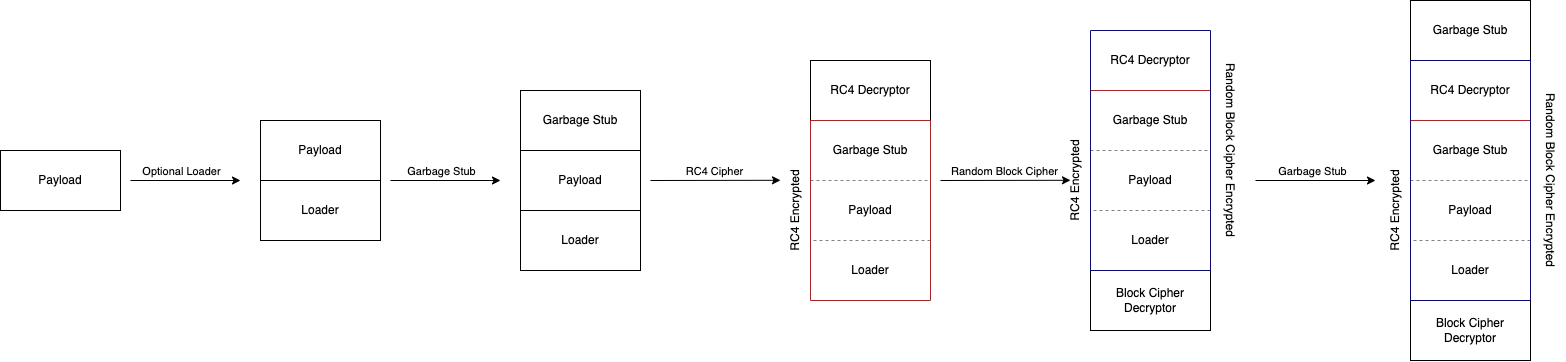

The diagram above was exported from draw.io. Its source (the exported page's mxGraphModel, read from the mxfile embedded in the PNG):
<mxGraphModel dx="927" dy="504" grid="1" gridSize="10" guides="1" tooltips="1" connect="1" arrows="1" fold="1" page="1" pageScale="1" pageWidth="850" pageHeight="1100" math="0" shadow="0">
  <root>
    <mxCell id="0" />
    <mxCell id="1" parent="0" />
    <mxCell id="L5M_NpOPZtEeCQrm_tmM-7" value="" style="rounded=0;whiteSpace=wrap;html=1;" vertex="1" parent="1">
      <mxGeometry x="20" y="240" width="120" height="60" as="geometry" />
    </mxCell>
    <mxCell id="L5M_NpOPZtEeCQrm_tmM-2" value="Payload" style="text;html=1;strokeColor=none;fillColor=none;align=center;verticalAlign=middle;whiteSpace=wrap;rounded=0;" vertex="1" parent="1">
      <mxGeometry x="50" y="255" width="60" height="30" as="geometry" />
    </mxCell>
    <mxCell id="L5M_NpOPZtEeCQrm_tmM-3" value="" style="endArrow=classic;html=1;rounded=0;" edge="1" parent="1">
      <mxGeometry width="50" height="50" relative="1" as="geometry">
        <mxPoint x="150" y="270" as="sourcePoint" />
        <mxPoint x="260" y="270" as="targetPoint" />
      </mxGeometry>
    </mxCell>
    <mxCell id="L5M_NpOPZtEeCQrm_tmM-8" value="Optional Loader" style="edgeLabel;html=1;align=center;verticalAlign=middle;resizable=0;points=[];" vertex="1" connectable="0" parent="L5M_NpOPZtEeCQrm_tmM-3">
      <mxGeometry x="0.3333" relative="1" as="geometry">
        <mxPoint x="-23" y="-9" as="offset" />
      </mxGeometry>
    </mxCell>
    <mxCell id="L5M_NpOPZtEeCQrm_tmM-9" value="" style="rounded=0;whiteSpace=wrap;html=1;" vertex="1" parent="1">
      <mxGeometry x="280" y="210" width="120" height="60" as="geometry" />
    </mxCell>
    <mxCell id="L5M_NpOPZtEeCQrm_tmM-10" value="Payload" style="text;html=1;strokeColor=none;fillColor=none;align=center;verticalAlign=middle;whiteSpace=wrap;rounded=0;" vertex="1" parent="1">
      <mxGeometry x="310" y="225" width="60" height="30" as="geometry" />
    </mxCell>
    <mxCell id="L5M_NpOPZtEeCQrm_tmM-11" value="" style="rounded=0;whiteSpace=wrap;html=1;" vertex="1" parent="1">
      <mxGeometry x="280" y="270" width="120" height="60" as="geometry" />
    </mxCell>
    <mxCell id="L5M_NpOPZtEeCQrm_tmM-12" value="Loader" style="text;html=1;strokeColor=none;fillColor=none;align=center;verticalAlign=middle;whiteSpace=wrap;rounded=0;" vertex="1" parent="1">
      <mxGeometry x="310" y="285" width="60" height="30" as="geometry" />
    </mxCell>
    <mxCell id="L5M_NpOPZtEeCQrm_tmM-13" value="" style="rounded=0;whiteSpace=wrap;html=1;" vertex="1" parent="1">
      <mxGeometry x="540" y="240" width="120" height="60" as="geometry" />
    </mxCell>
    <mxCell id="L5M_NpOPZtEeCQrm_tmM-14" value="Payload" style="text;html=1;strokeColor=none;fillColor=none;align=center;verticalAlign=middle;whiteSpace=wrap;rounded=0;" vertex="1" parent="1">
      <mxGeometry x="570" y="255" width="60" height="30" as="geometry" />
    </mxCell>
    <mxCell id="L5M_NpOPZtEeCQrm_tmM-15" value="" style="rounded=0;whiteSpace=wrap;html=1;" vertex="1" parent="1">
      <mxGeometry x="540" y="300" width="120" height="60" as="geometry" />
    </mxCell>
    <mxCell id="L5M_NpOPZtEeCQrm_tmM-16" value="Loader" style="text;html=1;strokeColor=none;fillColor=none;align=center;verticalAlign=middle;whiteSpace=wrap;rounded=0;" vertex="1" parent="1">
      <mxGeometry x="570" y="315" width="60" height="30" as="geometry" />
    </mxCell>
    <mxCell id="L5M_NpOPZtEeCQrm_tmM-17" value="Garbage Stub" style="rounded=0;whiteSpace=wrap;html=1;" vertex="1" parent="1">
      <mxGeometry x="540" y="180" width="120" height="60" as="geometry" />
    </mxCell>
    <mxCell id="L5M_NpOPZtEeCQrm_tmM-18" value="" style="endArrow=classic;html=1;rounded=0;" edge="1" parent="1">
      <mxGeometry width="50" height="50" relative="1" as="geometry">
        <mxPoint x="410" y="270" as="sourcePoint" />
        <mxPoint x="520" y="270" as="targetPoint" />
      </mxGeometry>
    </mxCell>
    <mxCell id="L5M_NpOPZtEeCQrm_tmM-19" value="Garbage Stub" style="edgeLabel;html=1;align=center;verticalAlign=middle;resizable=0;points=[];" vertex="1" connectable="0" parent="L5M_NpOPZtEeCQrm_tmM-18">
      <mxGeometry x="0.3333" relative="1" as="geometry">
        <mxPoint x="-23" y="-9" as="offset" />
      </mxGeometry>
    </mxCell>
    <mxCell id="L5M_NpOPZtEeCQrm_tmM-20" value="" style="endArrow=classic;html=1;rounded=0;" edge="1" parent="1">
      <mxGeometry width="50" height="50" relative="1" as="geometry">
        <mxPoint x="670" y="270" as="sourcePoint" />
        <mxPoint x="800" y="269.79" as="targetPoint" />
      </mxGeometry>
    </mxCell>
    <mxCell id="L5M_NpOPZtEeCQrm_tmM-21" value="RC4 Cipher" style="edgeLabel;html=1;align=center;verticalAlign=middle;resizable=0;points=[];" vertex="1" connectable="0" parent="L5M_NpOPZtEeCQrm_tmM-20">
      <mxGeometry x="0.3333" relative="1" as="geometry">
        <mxPoint x="-23" y="-9" as="offset" />
      </mxGeometry>
    </mxCell>
    <mxCell id="L5M_NpOPZtEeCQrm_tmM-22" value="" style="rounded=0;whiteSpace=wrap;html=1;dashed=1;" vertex="1" parent="1">
      <mxGeometry x="830" y="270" width="120" height="60" as="geometry" />
    </mxCell>
    <mxCell id="L5M_NpOPZtEeCQrm_tmM-23" value="Payload" style="text;html=1;strokeColor=none;fillColor=none;align=center;verticalAlign=middle;whiteSpace=wrap;rounded=0;" vertex="1" parent="1">
      <mxGeometry x="860" y="285" width="60" height="30" as="geometry" />
    </mxCell>
    <mxCell id="L5M_NpOPZtEeCQrm_tmM-24" value="" style="rounded=0;whiteSpace=wrap;html=1;dashed=1;strokeColor=none;" vertex="1" parent="1">
      <mxGeometry x="830" y="330" width="120" height="60" as="geometry" />
    </mxCell>
    <mxCell id="L5M_NpOPZtEeCQrm_tmM-25" value="Loader" style="text;html=1;strokeColor=none;fillColor=none;align=center;verticalAlign=middle;whiteSpace=wrap;rounded=0;" vertex="1" parent="1">
      <mxGeometry x="860" y="345" width="60" height="30" as="geometry" />
    </mxCell>
    <mxCell id="L5M_NpOPZtEeCQrm_tmM-26" value="Garbage Stub" style="rounded=0;whiteSpace=wrap;html=1;dashed=1;strokeColor=none;" vertex="1" parent="1">
      <mxGeometry x="830" y="210" width="120" height="60" as="geometry" />
    </mxCell>
    <mxCell id="L5M_NpOPZtEeCQrm_tmM-28" value="RC4 Decryptor" style="rounded=0;whiteSpace=wrap;html=1;" vertex="1" parent="1">
      <mxGeometry x="830" y="150" width="120" height="60" as="geometry" />
    </mxCell>
    <mxCell id="L5M_NpOPZtEeCQrm_tmM-31" value="" style="swimlane;startSize=0;fillColor=#FFFFFF;strokeColor=#FF0000;" vertex="1" parent="1">
      <mxGeometry x="830" y="210" width="120" height="180" as="geometry">
        <mxRectangle x="800" y="210" width="50" height="40" as="alternateBounds" />
      </mxGeometry>
    </mxCell>
    <mxCell id="L5M_NpOPZtEeCQrm_tmM-34" value="RC4 Encrypted" style="text;html=1;strokeColor=none;fillColor=none;align=center;verticalAlign=middle;whiteSpace=wrap;rounded=0;rotation=-90;" vertex="1" parent="1">
      <mxGeometry x="770" y="285" width="90" height="30" as="geometry" />
    </mxCell>
    <mxCell id="L5M_NpOPZtEeCQrm_tmM-35" value="" style="endArrow=classic;html=1;rounded=0;" edge="1" parent="1">
      <mxGeometry width="50" height="50" relative="1" as="geometry">
        <mxPoint x="960" y="270" as="sourcePoint" />
        <mxPoint x="1090" y="269.78999999999996" as="targetPoint" />
      </mxGeometry>
    </mxCell>
    <mxCell id="L5M_NpOPZtEeCQrm_tmM-36" value="Random Block Cipher" style="edgeLabel;html=1;align=center;verticalAlign=middle;resizable=0;points=[];" vertex="1" connectable="0" parent="L5M_NpOPZtEeCQrm_tmM-35">
      <mxGeometry x="0.3333" relative="1" as="geometry">
        <mxPoint x="-23" y="-9" as="offset" />
      </mxGeometry>
    </mxCell>
    <mxCell id="L5M_NpOPZtEeCQrm_tmM-37" value="" style="rounded=0;whiteSpace=wrap;html=1;dashed=1;" vertex="1" parent="1">
      <mxGeometry x="1110" y="240" width="120" height="60" as="geometry" />
    </mxCell>
    <mxCell id="L5M_NpOPZtEeCQrm_tmM-38" value="Payload" style="text;html=1;strokeColor=none;fillColor=none;align=center;verticalAlign=middle;whiteSpace=wrap;rounded=0;" vertex="1" parent="1">
      <mxGeometry x="1140" y="255" width="60" height="30" as="geometry" />
    </mxCell>
    <mxCell id="L5M_NpOPZtEeCQrm_tmM-39" value="" style="rounded=0;whiteSpace=wrap;html=1;dashed=1;strokeColor=none;" vertex="1" parent="1">
      <mxGeometry x="1110" y="300" width="120" height="60" as="geometry" />
    </mxCell>
    <mxCell id="L5M_NpOPZtEeCQrm_tmM-40" value="Loader" style="text;html=1;strokeColor=none;fillColor=none;align=center;verticalAlign=middle;whiteSpace=wrap;rounded=0;" vertex="1" parent="1">
      <mxGeometry x="1140" y="315" width="60" height="30" as="geometry" />
    </mxCell>
    <mxCell id="L5M_NpOPZtEeCQrm_tmM-41" value="Garbage Stub" style="rounded=0;whiteSpace=wrap;html=1;dashed=1;strokeColor=none;" vertex="1" parent="1">
      <mxGeometry x="1110" y="180" width="120" height="60" as="geometry" />
    </mxCell>
    <mxCell id="L5M_NpOPZtEeCQrm_tmM-42" value="RC4 Decryptor" style="rounded=0;whiteSpace=wrap;html=1;strokeColor=none;dashed=1;" vertex="1" parent="1">
      <mxGeometry x="1110" y="120" width="120" height="60" as="geometry" />
    </mxCell>
    <mxCell id="L5M_NpOPZtEeCQrm_tmM-43" value="" style="swimlane;startSize=0;fillColor=#FFFFFF;strokeColor=#FF0000;" vertex="1" parent="1">
      <mxGeometry x="1110" y="180" width="120" height="180" as="geometry">
        <mxRectangle x="800" y="210" width="50" height="40" as="alternateBounds" />
      </mxGeometry>
    </mxCell>
    <mxCell id="L5M_NpOPZtEeCQrm_tmM-45" value="RC4 Encrypted" style="text;html=1;strokeColor=none;fillColor=none;align=center;verticalAlign=middle;whiteSpace=wrap;rounded=0;rotation=-90;" vertex="1" parent="1">
      <mxGeometry x="1050" y="255" width="90" height="30" as="geometry" />
    </mxCell>
    <mxCell id="L5M_NpOPZtEeCQrm_tmM-46" value="Block Cipher Decryptor" style="rounded=0;whiteSpace=wrap;html=1;" vertex="1" parent="1">
      <mxGeometry x="1110" y="360" width="120" height="60" as="geometry" />
    </mxCell>
    <mxCell id="L5M_NpOPZtEeCQrm_tmM-47" value="" style="swimlane;startSize=0;strokeColor=#0000CC;fillColor=#000000;" vertex="1" parent="1">
      <mxGeometry x="1110" y="120" width="120" height="240" as="geometry" />
    </mxCell>
    <mxCell id="L5M_NpOPZtEeCQrm_tmM-48" value="Random Block Cipher Encrypted" style="text;html=1;strokeColor=none;fillColor=none;align=center;verticalAlign=middle;whiteSpace=wrap;rounded=0;rotation=90;" vertex="1" parent="1">
      <mxGeometry x="1160" y="225" width="180" height="30" as="geometry" />
    </mxCell>
    <mxCell id="L5M_NpOPZtEeCQrm_tmM-59" value="" style="rounded=0;whiteSpace=wrap;html=1;dashed=1;" vertex="1" parent="1">
      <mxGeometry x="1430" y="270" width="120" height="60" as="geometry" />
    </mxCell>
    <mxCell id="L5M_NpOPZtEeCQrm_tmM-60" value="Payload" style="text;html=1;strokeColor=none;fillColor=none;align=center;verticalAlign=middle;whiteSpace=wrap;rounded=0;" vertex="1" parent="1">
      <mxGeometry x="1460" y="285" width="60" height="30" as="geometry" />
    </mxCell>
    <mxCell id="L5M_NpOPZtEeCQrm_tmM-61" value="" style="rounded=0;whiteSpace=wrap;html=1;dashed=1;strokeColor=none;" vertex="1" parent="1">
      <mxGeometry x="1430" y="330" width="120" height="60" as="geometry" />
    </mxCell>
    <mxCell id="L5M_NpOPZtEeCQrm_tmM-62" value="Loader" style="text;html=1;strokeColor=none;fillColor=none;align=center;verticalAlign=middle;whiteSpace=wrap;rounded=0;" vertex="1" parent="1">
      <mxGeometry x="1460" y="345" width="60" height="30" as="geometry" />
    </mxCell>
    <mxCell id="L5M_NpOPZtEeCQrm_tmM-63" value="Garbage Stub" style="rounded=0;whiteSpace=wrap;html=1;dashed=1;strokeColor=none;" vertex="1" parent="1">
      <mxGeometry x="1430" y="210" width="120" height="60" as="geometry" />
    </mxCell>
    <mxCell id="L5M_NpOPZtEeCQrm_tmM-64" value="RC4 Decryptor" style="rounded=0;whiteSpace=wrap;html=1;strokeColor=none;dashed=1;" vertex="1" parent="1">
      <mxGeometry x="1430" y="150" width="120" height="60" as="geometry" />
    </mxCell>
    <mxCell id="L5M_NpOPZtEeCQrm_tmM-65" value="" style="swimlane;startSize=0;fillColor=#FFFFFF;strokeColor=#FF0000;" vertex="1" parent="1">
      <mxGeometry x="1430" y="210" width="120" height="180" as="geometry">
        <mxRectangle x="800" y="210" width="50" height="40" as="alternateBounds" />
      </mxGeometry>
    </mxCell>
    <mxCell id="L5M_NpOPZtEeCQrm_tmM-66" value="RC4 Encrypted" style="text;html=1;strokeColor=none;fillColor=none;align=center;verticalAlign=middle;whiteSpace=wrap;rounded=0;rotation=-90;" vertex="1" parent="1">
      <mxGeometry x="1370" y="285" width="90" height="30" as="geometry" />
    </mxCell>
    <mxCell id="L5M_NpOPZtEeCQrm_tmM-67" value="Block Cipher Decryptor" style="rounded=0;whiteSpace=wrap;html=1;" vertex="1" parent="1">
      <mxGeometry x="1430" y="390" width="120" height="60" as="geometry" />
    </mxCell>
    <mxCell id="L5M_NpOPZtEeCQrm_tmM-69" value="Random Block Cipher Encrypted" style="text;html=1;strokeColor=none;fillColor=none;align=center;verticalAlign=middle;whiteSpace=wrap;rounded=0;rotation=90;" vertex="1" parent="1">
      <mxGeometry x="1480" y="255" width="180" height="30" as="geometry" />
    </mxCell>
    <mxCell id="L5M_NpOPZtEeCQrm_tmM-70" value="Garbage Stub" style="rounded=0;whiteSpace=wrap;html=1;" vertex="1" parent="1">
      <mxGeometry x="1430" y="90" width="120" height="60" as="geometry" />
    </mxCell>
    <mxCell id="L5M_NpOPZtEeCQrm_tmM-71" value="" style="endArrow=classic;html=1;rounded=0;exitX=1;exitY=0.5;exitDx=0;exitDy=0;" edge="1" parent="1">
      <mxGeometry width="50" height="50" relative="1" as="geometry">
        <mxPoint x="1275" y="270" as="sourcePoint" />
        <mxPoint x="1395" y="270" as="targetPoint" />
      </mxGeometry>
    </mxCell>
    <mxCell id="L5M_NpOPZtEeCQrm_tmM-72" value="Garbage Stub" style="edgeLabel;html=1;align=center;verticalAlign=middle;resizable=0;points=[];" vertex="1" connectable="0" parent="L5M_NpOPZtEeCQrm_tmM-71">
      <mxGeometry x="0.3333" relative="1" as="geometry">
        <mxPoint x="-23" y="-9" as="offset" />
      </mxGeometry>
    </mxCell>
    <mxCell id="L5M_NpOPZtEeCQrm_tmM-68" value="" style="swimlane;startSize=0;strokeColor=#0000CC;fillColor=#000000;" vertex="1" parent="1">
      <mxGeometry x="1430" y="150" width="120" height="240" as="geometry" />
    </mxCell>
  </root>
</mxGraphModel>